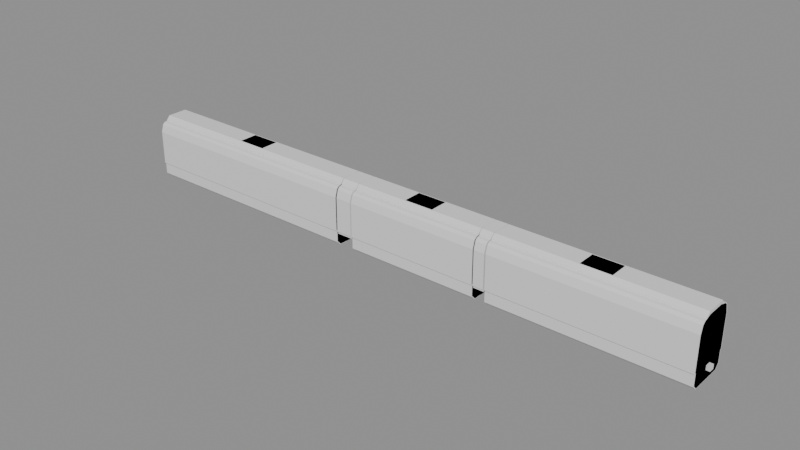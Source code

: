 # Source: blend.blend  (saved by Blender 5.2.45; exported with 4.5.12 LTS)
import bpy
from mathutils import Matrix  # noqa: F401  (used for matrix-valued properties, if any)

bpy.ops.wm.read_factory_settings(use_empty=True)
scene = bpy.context.scene
scene.name = 'Scene'

# ---- materials (node trees are filled in below, after node groups)
mat_001 = bpy.data.materials.new('建築限界_色.001')
mat_001.diffuse_color = (0.12, 0.68, 0.42, 1.0)
mat_1___body = bpy.data.materials.new('1号車_body_色')
mat_1___body.diffuse_color = (0.1, 0.42, 0.8, 1.0)
mat_2___body = bpy.data.materials.new('2号車_body_色')
mat_2___body.diffuse_color = (0.1, 0.42, 0.8, 1.0)
mat_3___body = bpy.data.materials.new('3号車_body_色')
mat_3___body.diffuse_color = (0.1, 0.42, 0.8, 1.0)
mat_1___gauge = bpy.data.materials.new('1号車_gauge_色')
mat_1___gauge.diffuse_color = (0.96, 0.51, 0.08, 1.0)
mat_2___gauge = bpy.data.materials.new('2号車_gauge_色')
mat_2___gauge.diffuse_color = (0.96, 0.51, 0.08, 1.0)
mat_3___gauge = bpy.data.materials.new('3号車_gauge_色')
mat_3___gauge.diffuse_color = (0.96, 0.51, 0.08, 1.0)
mat_1 = bpy.data.materials.new('連接部1_機器配置限界_色')
mat_1.diffuse_color = (0.7, 0.22, 0.82, 1.0)
mat_2 = bpy.data.materials.new('連接部2_機器配置限界_色')
mat_2.diffuse_color = (0.7, 0.22, 0.82, 1.0)
mat_1_1 = bpy.data.materials.new('外端1_参考連結器_色')
mat_1_1.diffuse_color = (0.35, 0.4, 0.45, 1.0)
mat_2_1 = bpy.data.materials.new('外端2_参考連結器_色')
mat_2_1.diffuse_color = (0.35, 0.4, 0.45, 1.0)

# ---- material node trees
mat_001.use_nodes = True; mat_001.node_tree.nodes.clear()
_N = mat_001.node_tree.nodes; _L = mat_001.node_tree.links
n0 = _N.new('ShaderNodeBsdfPrincipled'); n0.name = 'Principled BSDF'; n0.location = (-200, 100)
n0.inputs[10].default_value = 0.005
n1 = _N.new('ShaderNodeOutputMaterial'); n1.name = 'Material Output'; n1.location = (200, 100)
_L.new(n0.outputs[0], n1.inputs[0])
n1.is_active_output = True
mat_1___body.use_nodes = True; mat_1___body.node_tree.nodes.clear()
_N = mat_1___body.node_tree.nodes; _L = mat_1___body.node_tree.links
n0 = _N.new('ShaderNodeBsdfPrincipled'); n0.name = 'Principled BSDF'; n0.location = (-200, 100)
n0.inputs[10].default_value = 0.005
n1 = _N.new('ShaderNodeOutputMaterial'); n1.name = 'Material Output'; n1.location = (200, 100)
_L.new(n0.outputs[0], n1.inputs[0])
n1.is_active_output = True
mat_2___body.use_nodes = True; mat_2___body.node_tree.nodes.clear()
_N = mat_2___body.node_tree.nodes; _L = mat_2___body.node_tree.links
n0 = _N.new('ShaderNodeBsdfPrincipled'); n0.name = 'Principled BSDF'; n0.location = (-200, 100)
n0.inputs[10].default_value = 0.005
n1 = _N.new('ShaderNodeOutputMaterial'); n1.name = 'Material Output'; n1.location = (200, 100)
_L.new(n0.outputs[0], n1.inputs[0])
n1.is_active_output = True
mat_3___body.use_nodes = True; mat_3___body.node_tree.nodes.clear()
_N = mat_3___body.node_tree.nodes; _L = mat_3___body.node_tree.links
n0 = _N.new('ShaderNodeBsdfPrincipled'); n0.name = 'Principled BSDF'; n0.location = (-200, 100)
n0.inputs[10].default_value = 0.005
n1 = _N.new('ShaderNodeOutputMaterial'); n1.name = 'Material Output'; n1.location = (200, 100)
_L.new(n0.outputs[0], n1.inputs[0])
n1.is_active_output = True
mat_1___gauge.use_nodes = True; mat_1___gauge.node_tree.nodes.clear()
_N = mat_1___gauge.node_tree.nodes; _L = mat_1___gauge.node_tree.links
n0 = _N.new('ShaderNodeBsdfPrincipled'); n0.name = 'Principled BSDF'; n0.location = (-200, 100)
n0.inputs[10].default_value = 0.005
n1 = _N.new('ShaderNodeOutputMaterial'); n1.name = 'Material Output'; n1.location = (200, 100)
_L.new(n0.outputs[0], n1.inputs[0])
n1.is_active_output = True
mat_2___gauge.use_nodes = True; mat_2___gauge.node_tree.nodes.clear()
_N = mat_2___gauge.node_tree.nodes; _L = mat_2___gauge.node_tree.links
n0 = _N.new('ShaderNodeBsdfPrincipled'); n0.name = 'Principled BSDF'; n0.location = (-200, 100)
n0.inputs[10].default_value = 0.005
n1 = _N.new('ShaderNodeOutputMaterial'); n1.name = 'Material Output'; n1.location = (200, 100)
_L.new(n0.outputs[0], n1.inputs[0])
n1.is_active_output = True
mat_3___gauge.use_nodes = True; mat_3___gauge.node_tree.nodes.clear()
_N = mat_3___gauge.node_tree.nodes; _L = mat_3___gauge.node_tree.links
n0 = _N.new('ShaderNodeBsdfPrincipled'); n0.name = 'Principled BSDF'; n0.location = (-200, 100)
n0.inputs[10].default_value = 0.005
n1 = _N.new('ShaderNodeOutputMaterial'); n1.name = 'Material Output'; n1.location = (200, 100)
_L.new(n0.outputs[0], n1.inputs[0])
n1.is_active_output = True
mat_1.use_nodes = True; mat_1.node_tree.nodes.clear()
_N = mat_1.node_tree.nodes; _L = mat_1.node_tree.links
n0 = _N.new('ShaderNodeBsdfPrincipled'); n0.name = 'Principled BSDF'; n0.location = (-200, 100)
n0.inputs[10].default_value = 0.005
n1 = _N.new('ShaderNodeOutputMaterial'); n1.name = 'Material Output'; n1.location = (200, 100)
_L.new(n0.outputs[0], n1.inputs[0])
n1.is_active_output = True
mat_2.use_nodes = True; mat_2.node_tree.nodes.clear()
_N = mat_2.node_tree.nodes; _L = mat_2.node_tree.links
n0 = _N.new('ShaderNodeBsdfPrincipled'); n0.name = 'Principled BSDF'; n0.location = (-200, 100)
n0.inputs[10].default_value = 0.005
n1 = _N.new('ShaderNodeOutputMaterial'); n1.name = 'Material Output'; n1.location = (200, 100)
_L.new(n0.outputs[0], n1.inputs[0])
n1.is_active_output = True
mat_1_1.use_nodes = True; mat_1_1.node_tree.nodes.clear()
_N = mat_1_1.node_tree.nodes; _L = mat_1_1.node_tree.links
n0 = _N.new('ShaderNodeBsdfPrincipled'); n0.name = 'Principled BSDF'; n0.location = (-200, 100)
n0.inputs[10].default_value = 0.005
n1 = _N.new('ShaderNodeOutputMaterial'); n1.name = 'Material Output'; n1.location = (200, 100)
_L.new(n0.outputs[0], n1.inputs[0])
n1.is_active_output = True
mat_2_1.use_nodes = True; mat_2_1.node_tree.nodes.clear()
_N = mat_2_1.node_tree.nodes; _L = mat_2_1.node_tree.links
n0 = _N.new('ShaderNodeBsdfPrincipled'); n0.name = 'Principled BSDF'; n0.location = (-200, 100)
n0.inputs[10].default_value = 0.005
n1 = _N.new('ShaderNodeOutputMaterial'); n1.name = 'Material Output'; n1.location = (200, 100)
_L.new(n0.outputs[0], n1.inputs[0])
n1.is_active_output = True

# ---- meshes
me_001 = bpy.data.meshes.new('建築限界.001')
me_001.from_pydata([(-10.25, 1.225, 0.025), (-10.25, 1.575, 0.375), (-10.25, 1.575, 0.92), (-10.25, 1.9, 0.92), (-10.25, 1.9, 3.156), (-10.25, 1.824, 3.5), (-10.25, 1.696, 3.75), (-10.25, 1.61, 3.823), (-10.25, 1.61, 3.91), (-10.25, 1.61, 4.515), (-10.25, 1.35, 5.091), (-10.25, 0.95, 5.429), (-10.25, 0.5, 5.629), (-10.25, 0.001, 5.699), (-10.25, -0.001, 5.699), (-10.25, -0.5, 5.629), (-10.25, -0.95, 5.429), (-10.25, -1.35, 5.091), (-10.25, -1.61, 4.515), (-10.25, -1.61, 3.91), (-10.25, -1.61, 3.823), (-10.25, -1.696, 3.75), (-10.25, -1.824, 3.5), (-10.25, -1.9, 3.156), (-10.25, -1.9, 0.92), (-10.25, -1.575, 0.92), (-10.25, -1.575, 0.375), (-10.25, -1.225, 0.025), (10.25, 1.225, 0.025), (10.25, 1.575, 0.375), (10.25, 1.575, 0.92), (10.25, 1.9, 0.92), (10.25, 1.9, 3.156), (10.25, 1.824, 3.5), (10.25, 1.696, 3.75), (10.25, 1.61, 3.823), (10.25, 1.61, 3.91), (10.25, 1.61, 4.515), (10.25, 1.35, 5.091), (10.25, 0.95, 5.429), (10.25, 0.5, 5.629), (10.25, 0.001, 5.699), (10.25, -0.001, 5.699), (10.25, -0.5, 5.629), (10.25, -0.95, 5.429), (10.25, -1.35, 5.091), (10.25, -1.61, 4.515), (10.25, -1.61, 3.91), (10.25, -1.61, 3.823), (10.25, -1.696, 3.75), (10.25, -1.824, 3.5), (10.25, -1.9, 3.156), (10.25, -1.9, 0.92), (10.25, -1.575, 0.92), (10.25, -1.575, 0.375), (10.25, -1.225, 0.025)], [], [(27, 26, 25, 24, 23, 22, 21, 20, 19, 18, 17, 16, 15, 14, 13, 12, 11, 10, 9, 8, 7, 6, 5, 4, 3, 2, 1, 0), (28, 29, 30, 31, 32, 33, 34, 35, 36, 37, 38, 39, 40, 41, 42, 43, 44, 45, 46, 47, 48, 49, 50, 51, 52, 53, 54, 55), (0, 1, 29, 28), (1, 2, 30, 29), (2, 3, 31, 30), (3, 4, 32, 31), (4, 5, 33, 32), (5, 6, 34, 33), (6, 7, 35, 34), (7, 8, 36, 35), (8, 9, 37, 36), (9, 10, 38, 37), (10, 11, 39, 38), (11, 12, 40, 39), (12, 13, 41, 40), (13, 14, 42, 41), (14, 15, 43, 42), (15, 16, 44, 43), (16, 17, 45, 44), (17, 18, 46, 45), (18, 19, 47, 46), (19, 20, 48, 47), (20, 21, 49, 48), (21, 22, 50, 49), (22, 23, 51, 50), (23, 24, 52, 51), (24, 25, 53, 52), (25, 26, 54, 53), (26, 27, 55, 54), (27, 0, 28, 55)])
me_001.materials.append(mat_001)
me_001.update()
me_1___body = bpy.data.meshes.new('1号車_body')
me_1___body.from_pydata([(-8.25, 1.1, 0.1), (-8.25, 1.38, 0.4), (-8.25, 1.38, 1.2), (-8.25, 1.45, 1.2), (-8.25, 1.45, 3.45), (-8.25, 1.3, 4.0), (-8.25, 1.1, 4.15), (-8.25, 0.9, 4.2), (-8.25, 0.6, 4.3), (-8.25, -0.6, 4.3), (-8.25, -0.9, 4.2), (-8.25, -1.1, 4.15), (-8.25, -1.3, 4.0), (-8.25, -1.45, 3.45), (-8.25, -1.45, 1.2), (-8.25, -1.38, 1.2), (-8.25, -1.38, 0.4), (-8.25, -1.1, 0.1), (8.25, 1.1, 0.1), (8.25, 1.38, 0.4), (8.25, 1.38, 1.2), (8.25, 1.45, 1.2), (8.25, 1.45, 3.45), (8.25, 1.3, 4.0), (8.25, 1.1, 4.15), (8.25, 0.9, 4.2), (8.25, 0.6, 4.3), (8.25, -0.6, 4.3), (8.25, -0.9, 4.2), (8.25, -1.1, 4.15), (8.25, -1.3, 4.0), (8.25, -1.45, 3.45), (8.25, -1.45, 1.2), (8.25, -1.38, 1.2), (8.25, -1.38, 0.4), (8.25, -1.1, 0.1), (-1.0, 0.65, 4.29), (-1.0, 0.65, 4.515), (-1.0, -0.65, 4.515), (-1.0, -0.65, 4.29), (1.0, 0.65, 4.29), (1.0, 0.65, 4.515), (1.0, -0.65, 4.515), (1.0, -0.65, 4.29)], [], [(17, 16, 15, 14, 13, 12, 11, 10, 9, 8, 7, 6, 5, 4, 3, 2, 1, 0), (18, 19, 20, 21, 22, 23, 24, 25, 26, 27, 28, 29, 30, 31, 32, 33, 34, 35), (0, 1, 19, 18), (1, 2, 20, 19), (2, 3, 21, 20), (3, 4, 22, 21), (4, 5, 23, 22), (5, 6, 24, 23), (6, 7, 25, 24), (7, 8, 26, 25), (8, 9, 27, 26), (9, 10, 28, 27), (10, 11, 29, 28), (11, 12, 30, 29), (12, 13, 31, 30), (13, 14, 32, 31), (14, 15, 33, 32), (15, 16, 34, 33), (16, 17, 35, 34), (17, 0, 18, 35), (39, 38, 37, 36), (40, 41, 42, 43), (36, 37, 41, 40), (37, 38, 42, 41), (38, 39, 43, 42), (39, 36, 40, 43)])
me_1___body.materials.append(mat_1___body)
me_1___body.update()
me_2___body = bpy.data.meshes.new('2号車_body')
me_2___body.from_pydata([(-4.6, 1.1, 0.1), (-4.6, 1.38, 0.4), (-4.6, 1.38, 1.2), (-4.6, 1.45, 1.2), (-4.6, 1.45, 3.45), (-4.6, 1.3, 4.0), (-4.6, 1.1, 4.15), (-4.6, 0.9, 4.2), (-4.6, 0.6, 4.3), (-4.6, -0.6, 4.3), (-4.6, -0.9, 4.2), (-4.6, -1.1, 4.15), (-4.6, -1.3, 4.0), (-4.6, -1.45, 3.45), (-4.6, -1.45, 1.2), (-4.6, -1.38, 1.2), (-4.6, -1.38, 0.4), (-4.6, -1.1, 0.1), (4.6, 1.1, 0.1), (4.6, 1.38, 0.4), (4.6, 1.38, 1.2), (4.6, 1.45, 1.2), (4.6, 1.45, 3.45), (4.6, 1.3, 4.0), (4.6, 1.1, 4.15), (4.6, 0.9, 4.2), (4.6, 0.6, 4.3), (4.6, -0.6, 4.3), (4.6, -0.9, 4.2), (4.6, -1.1, 4.15), (4.6, -1.3, 4.0), (4.6, -1.45, 3.45), (4.6, -1.45, 1.2), (4.6, -1.38, 1.2), (4.6, -1.38, 0.4), (4.6, -1.1, 0.1), (-1.0, 0.65, 4.29), (-1.0, 0.65, 4.515), (-1.0, -0.65, 4.515), (-1.0, -0.65, 4.29), (1.0, 0.65, 4.29), (1.0, 0.65, 4.515), (1.0, -0.65, 4.515), (1.0, -0.65, 4.29)], [], [(17, 16, 15, 14, 13, 12, 11, 10, 9, 8, 7, 6, 5, 4, 3, 2, 1, 0), (18, 19, 20, 21, 22, 23, 24, 25, 26, 27, 28, 29, 30, 31, 32, 33, 34, 35), (0, 1, 19, 18), (1, 2, 20, 19), (2, 3, 21, 20), (3, 4, 22, 21), (4, 5, 23, 22), (5, 6, 24, 23), (6, 7, 25, 24), (7, 8, 26, 25), (8, 9, 27, 26), (9, 10, 28, 27), (10, 11, 29, 28), (11, 12, 30, 29), (12, 13, 31, 30), (13, 14, 32, 31), (14, 15, 33, 32), (15, 16, 34, 33), (16, 17, 35, 34), (17, 0, 18, 35), (39, 38, 37, 36), (40, 41, 42, 43), (36, 37, 41, 40), (37, 38, 42, 41), (38, 39, 43, 42), (39, 36, 40, 43)])
me_2___body.materials.append(mat_2___body)
me_2___body.update()
me_3___body = bpy.data.meshes.new('3号車_body')
me_3___body.from_pydata([(-6.5, 1.1, 0.1), (-6.5, 1.38, 0.4), (-6.5, 1.38, 1.2), (-6.5, 1.45, 1.2), (-6.5, 1.45, 3.45), (-6.5, 1.3, 4.0), (-6.5, 1.1, 4.15), (-6.5, 0.9, 4.2), (-6.5, 0.6, 4.3), (-6.5, -0.6, 4.3), (-6.5, -0.9, 4.2), (-6.5, -1.1, 4.15), (-6.5, -1.3, 4.0), (-6.5, -1.45, 3.45), (-6.5, -1.45, 1.2), (-6.5, -1.38, 1.2), (-6.5, -1.38, 0.4), (-6.5, -1.1, 0.1), (6.5, 1.1, 0.1), (6.5, 1.38, 0.4), (6.5, 1.38, 1.2), (6.5, 1.45, 1.2), (6.5, 1.45, 3.45), (6.5, 1.3, 4.0), (6.5, 1.1, 4.15), (6.5, 0.9, 4.2), (6.5, 0.6, 4.3), (6.5, -0.6, 4.3), (6.5, -0.9, 4.2), (6.5, -1.1, 4.15), (6.5, -1.3, 4.0), (6.5, -1.45, 3.45), (6.5, -1.45, 1.2), (6.5, -1.38, 1.2), (6.5, -1.38, 0.4), (6.5, -1.1, 0.1), (-1.0, 0.65, 4.29), (-1.0, 0.65, 4.515), (-1.0, -0.65, 4.515), (-1.0, -0.65, 4.29), (1.0, 0.65, 4.29), (1.0, 0.65, 4.515), (1.0, -0.65, 4.515), (1.0, -0.65, 4.29)], [], [(17, 16, 15, 14, 13, 12, 11, 10, 9, 8, 7, 6, 5, 4, 3, 2, 1, 0), (18, 19, 20, 21, 22, 23, 24, 25, 26, 27, 28, 29, 30, 31, 32, 33, 34, 35), (0, 1, 19, 18), (1, 2, 20, 19), (2, 3, 21, 20), (3, 4, 22, 21), (4, 5, 23, 22), (5, 6, 24, 23), (6, 7, 25, 24), (7, 8, 26, 25), (8, 9, 27, 26), (9, 10, 28, 27), (10, 11, 29, 28), (11, 12, 30, 29), (12, 13, 31, 30), (13, 14, 32, 31), (14, 15, 33, 32), (15, 16, 34, 33), (16, 17, 35, 34), (17, 0, 18, 35), (39, 38, 37, 36), (40, 41, 42, 43), (36, 37, 41, 40), (37, 38, 42, 41), (38, 39, 43, 42), (39, 36, 40, 43)])
me_3___body.materials.append(mat_3___body)
me_3___body.update()
me_1___gauge = bpy.data.meshes.new('1号車_gauge')
me_1___gauge.from_pydata([(-8.25, 1.145, 0.075), (-8.25, 1.425, 0.355), (-8.25, 1.425, 1.16), (-8.25, 1.5, 1.16), (-8.25, 1.5, 3.5), (-8.25, 1.35, 4.0), (-8.25, 1.2, 4.15), (-8.25, 0.95, 4.2), (-8.25, 0.95, 4.265), (-8.25, 0.7, 4.515), (-8.25, -0.7, 4.515), (-8.25, -0.95, 4.265), (-8.25, -0.95, 4.2), (-8.25, -1.2, 4.15), (-8.25, -1.35, 4.0), (-8.25, -1.5, 3.5), (-8.25, -1.5, 1.16), (-8.25, -1.425, 1.16), (-8.25, -1.425, 0.355), (-8.25, -1.145, 0.075), (8.25, 1.145, 0.075), (8.25, 1.425, 0.355), (8.25, 1.425, 1.16), (8.25, 1.5, 1.16), (8.25, 1.5, 3.5), (8.25, 1.35, 4.0), (8.25, 1.2, 4.15), (8.25, 0.95, 4.2), (8.25, 0.95, 4.265), (8.25, 0.7, 4.515), (8.25, -0.7, 4.515), (8.25, -0.95, 4.265), (8.25, -0.95, 4.2), (8.25, -1.2, 4.15), (8.25, -1.35, 4.0), (8.25, -1.5, 3.5), (8.25, -1.5, 1.16), (8.25, -1.425, 1.16), (8.25, -1.425, 0.355), (8.25, -1.145, 0.075)], [], [(19, 18, 17, 16, 15, 14, 13, 12, 11, 10, 9, 8, 7, 6, 5, 4, 3, 2, 1, 0), (20, 21, 22, 23, 24, 25, 26, 27, 28, 29, 30, 31, 32, 33, 34, 35, 36, 37, 38, 39), (0, 1, 21, 20), (1, 2, 22, 21), (2, 3, 23, 22), (3, 4, 24, 23), (4, 5, 25, 24), (5, 6, 26, 25), (6, 7, 27, 26), (7, 8, 28, 27), (8, 9, 29, 28), (9, 10, 30, 29), (10, 11, 31, 30), (11, 12, 32, 31), (12, 13, 33, 32), (13, 14, 34, 33), (14, 15, 35, 34), (15, 16, 36, 35), (16, 17, 37, 36), (17, 18, 38, 37), (18, 19, 39, 38), (19, 0, 20, 39)])
me_1___gauge.materials.append(mat_1___gauge)
me_1___gauge.update()
me_2___gauge = bpy.data.meshes.new('2号車_gauge')
me_2___gauge.from_pydata([(-4.6, 1.145, 0.075), (-4.6, 1.425, 0.355), (-4.6, 1.425, 1.16), (-4.6, 1.5, 1.16), (-4.6, 1.5, 3.5), (-4.6, 1.35, 4.0), (-4.6, 1.2, 4.15), (-4.6, 0.95, 4.2), (-4.6, 0.95, 4.265), (-4.6, 0.7, 4.515), (-4.6, -0.7, 4.515), (-4.6, -0.95, 4.265), (-4.6, -0.95, 4.2), (-4.6, -1.2, 4.15), (-4.6, -1.35, 4.0), (-4.6, -1.5, 3.5), (-4.6, -1.5, 1.16), (-4.6, -1.425, 1.16), (-4.6, -1.425, 0.355), (-4.6, -1.145, 0.075), (4.6, 1.145, 0.075), (4.6, 1.425, 0.355), (4.6, 1.425, 1.16), (4.6, 1.5, 1.16), (4.6, 1.5, 3.5), (4.6, 1.35, 4.0), (4.6, 1.2, 4.15), (4.6, 0.95, 4.2), (4.6, 0.95, 4.265), (4.6, 0.7, 4.515), (4.6, -0.7, 4.515), (4.6, -0.95, 4.265), (4.6, -0.95, 4.2), (4.6, -1.2, 4.15), (4.6, -1.35, 4.0), (4.6, -1.5, 3.5), (4.6, -1.5, 1.16), (4.6, -1.425, 1.16), (4.6, -1.425, 0.355), (4.6, -1.145, 0.075)], [], [(19, 18, 17, 16, 15, 14, 13, 12, 11, 10, 9, 8, 7, 6, 5, 4, 3, 2, 1, 0), (20, 21, 22, 23, 24, 25, 26, 27, 28, 29, 30, 31, 32, 33, 34, 35, 36, 37, 38, 39), (0, 1, 21, 20), (1, 2, 22, 21), (2, 3, 23, 22), (3, 4, 24, 23), (4, 5, 25, 24), (5, 6, 26, 25), (6, 7, 27, 26), (7, 8, 28, 27), (8, 9, 29, 28), (9, 10, 30, 29), (10, 11, 31, 30), (11, 12, 32, 31), (12, 13, 33, 32), (13, 14, 34, 33), (14, 15, 35, 34), (15, 16, 36, 35), (16, 17, 37, 36), (17, 18, 38, 37), (18, 19, 39, 38), (19, 0, 20, 39)])
me_2___gauge.materials.append(mat_2___gauge)
me_2___gauge.update()
me_3___gauge = bpy.data.meshes.new('3号車_gauge')
me_3___gauge.from_pydata([(-6.5, 1.145, 0.075), (-6.5, 1.425, 0.355), (-6.5, 1.425, 1.16), (-6.5, 1.5, 1.16), (-6.5, 1.5, 3.5), (-6.5, 1.35, 4.0), (-6.5, 1.2, 4.15), (-6.5, 0.95, 4.2), (-6.5, 0.95, 4.265), (-6.5, 0.7, 4.515), (-6.5, -0.7, 4.515), (-6.5, -0.95, 4.265), (-6.5, -0.95, 4.2), (-6.5, -1.2, 4.15), (-6.5, -1.35, 4.0), (-6.5, -1.5, 3.5), (-6.5, -1.5, 1.16), (-6.5, -1.425, 1.16), (-6.5, -1.425, 0.355), (-6.5, -1.145, 0.075), (6.5, 1.145, 0.075), (6.5, 1.425, 0.355), (6.5, 1.425, 1.16), (6.5, 1.5, 1.16), (6.5, 1.5, 3.5), (6.5, 1.35, 4.0), (6.5, 1.2, 4.15), (6.5, 0.95, 4.2), (6.5, 0.95, 4.265), (6.5, 0.7, 4.515), (6.5, -0.7, 4.515), (6.5, -0.95, 4.265), (6.5, -0.95, 4.2), (6.5, -1.2, 4.15), (6.5, -1.35, 4.0), (6.5, -1.5, 3.5), (6.5, -1.5, 1.16), (6.5, -1.425, 1.16), (6.5, -1.425, 0.355), (6.5, -1.145, 0.075)], [], [(19, 18, 17, 16, 15, 14, 13, 12, 11, 10, 9, 8, 7, 6, 5, 4, 3, 2, 1, 0), (20, 21, 22, 23, 24, 25, 26, 27, 28, 29, 30, 31, 32, 33, 34, 35, 36, 37, 38, 39), (0, 1, 21, 20), (1, 2, 22, 21), (2, 3, 23, 22), (3, 4, 24, 23), (4, 5, 25, 24), (5, 6, 26, 25), (6, 7, 27, 26), (7, 8, 28, 27), (8, 9, 29, 28), (9, 10, 30, 29), (10, 11, 31, 30), (11, 12, 32, 31), (12, 13, 33, 32), (13, 14, 34, 33), (14, 15, 35, 34), (15, 16, 36, 35), (16, 17, 37, 36), (17, 18, 38, 37), (18, 19, 39, 38), (19, 0, 20, 39)])
me_3___gauge.materials.append(mat_3___gauge)
me_3___gauge.update()
me_1 = bpy.data.meshes.new('連接部1_機器配置限界')
me_1.from_pydata([(0.835, 0.0, 1.0), (0.835, 0.0, 4.515), (0.7979, -0.7, 4.515), (0.7847, -0.95, 4.265), (0.7847, -0.95, 4.2), (0.7714, -1.2, 4.15), (0.7635, -1.35, 4.0), (0.7555, -1.5, 3.5), (0.7555, -1.5, 1.16), (-0.3453, 1.425, 1.0), (-0.3453, 1.425, 1.16), (-0.3401, 1.5, 1.16), (-0.3401, 1.5, 3.5), (-0.3506, 1.35, 4.0), (-0.3611, 1.2, 4.15), (-0.3786, 0.95, 4.2), (-0.3786, 0.95, 4.265), (-0.396, 0.7, 4.515), (0.7595, 1.425, 1.0), (0.7595, 1.425, 1.16), (0.7555, 1.5, 1.16), (0.7555, 1.5, 3.5), (0.7635, 1.35, 4.0), (0.7714, 1.2, 4.15), (0.7847, 0.95, 4.2), (0.7847, 0.95, 4.265), (0.7979, 0.7, 4.515), (-0.445, 0.0, 1.0), (-0.445, 0.0, 4.515), (-0.396, -0.7, 4.515), (-0.3786, -0.95, 4.265), (-0.3786, -0.95, 4.2), (-0.3611, -1.2, 4.15), (-0.3506, -1.35, 4.0), (-0.3401, -1.5, 3.5), (-0.3401, -1.5, 1.16), (-0.3453, -1.425, 1.16), (-0.3453, -1.425, 1.0), (0.7595, -1.425, 1.16), (0.7595, -1.425, 1.0)], [], [(9, 10, 19, 18), (37, 36, 35, 34, 33, 32, 31, 30, 29, 28, 27), (28, 29, 2, 1, 26, 17), (16, 17, 26, 25), (15, 16, 25, 24), (14, 15, 24, 23), (13, 14, 23, 22), (12, 13, 22, 21), (11, 12, 21, 20), (10, 11, 20, 19), (9, 27, 28, 17, 16, 15, 14, 13, 12, 11, 10), (35, 36, 38, 8), (34, 35, 8, 7), (33, 34, 7, 6), (32, 33, 6, 5), (31, 32, 5, 4), (30, 31, 4, 3), (29, 30, 3, 2), (7, 8, 38, 39, 0, 1, 2, 3, 4, 5, 6), (37, 27, 9, 18, 0, 39), (36, 37, 39, 38), (19, 20, 21, 22, 23, 24, 25, 26, 1, 0, 18)])
me_1.materials.append(mat_1)
me_1.update()
me_2 = bpy.data.meshes.new('連接部2_機器配置限界')
me_2.from_pydata([(0.35, 0.0, 1.0), (0.35, 0.0, 4.515), (0.3137, -0.7, 4.515), (0.3007, -0.95, 4.265), (0.3007, -0.95, 4.2), (0.2878, -1.2, 4.15), (0.28, -1.35, 4.0), (0.2722, -1.5, 3.5), (0.2722, -1.5, 1.16), (-0.4545, 1.425, 1.0), (-0.4545, 1.425, 1.16), (-0.4505, 1.5, 1.16), (-0.4505, 1.5, 3.5), (-0.4585, 1.35, 4.0), (-0.4664, 1.2, 4.15), (-0.4797, 0.95, 4.2), (-0.4797, 0.95, 4.265), (-0.4929, 0.7, 4.515), (0.2761, 1.425, 1.0), (0.2761, 1.425, 1.16), (0.2722, 1.5, 1.16), (0.2722, 1.5, 3.5), (0.28, 1.35, 4.0), (0.2878, 1.2, 4.15), (0.3007, 0.95, 4.2), (0.3007, 0.95, 4.265), (0.3137, 0.7, 4.515), (-0.53, 0.0, 1.0), (-0.53, 0.0, 4.515), (-0.4929, -0.7, 4.515), (-0.4797, -0.95, 4.265), (-0.4797, -0.95, 4.2), (-0.4664, -1.2, 4.15), (-0.4585, -1.35, 4.0), (-0.4505, -1.5, 3.5), (-0.4505, -1.5, 1.16), (-0.4545, -1.425, 1.16), (-0.4545, -1.425, 1.0), (0.2761, -1.425, 1.16), (0.2761, -1.425, 1.0)], [], [(9, 10, 19, 18), (37, 36, 35, 34, 33, 32, 31, 30, 29, 28, 27), (28, 29, 2, 1, 26, 17), (16, 17, 26, 25), (15, 16, 25, 24), (14, 15, 24, 23), (13, 14, 23, 22), (12, 13, 22, 21), (11, 12, 21, 20), (10, 11, 20, 19), (9, 27, 28, 17, 16, 15, 14, 13, 12, 11, 10), (35, 36, 38, 8), (34, 35, 8, 7), (33, 34, 7, 6), (32, 33, 6, 5), (31, 32, 5, 4), (30, 31, 4, 3), (29, 30, 3, 2), (7, 8, 38, 39, 0, 1, 2, 3, 4, 5, 6), (37, 27, 9, 18, 0, 39), (36, 37, 39, 38), (19, 20, 21, 22, 23, 24, 25, 26, 1, 0, 18)])
me_2.materials.append(mat_2)
me_2.update()
me_1_1 = bpy.data.meshes.new('外端1_参考連結器')
me_1_1.from_pydata([(0.0, 0.18, 0.75), (0.0, 0.18, 1.05), (0.0, -0.18, 1.05), (0.0, -0.18, 0.75), (0.25, 0.18, 0.75), (0.25, 0.18, 1.05), (0.25, -0.18, 1.05), (0.25, -0.18, 0.75)], [], [(3, 2, 1, 0), (4, 5, 6, 7), (0, 1, 5, 4), (1, 2, 6, 5), (2, 3, 7, 6), (3, 0, 4, 7)])
me_1_1.materials.append(mat_1_1)
me_1_1.update()
me_2_1 = bpy.data.meshes.new('外端2_参考連結器')
me_2_1.from_pydata([(0.0, 0.18, 0.75), (0.0, 0.18, 1.05), (0.0, -0.18, 1.05), (0.0, -0.18, 0.75), (0.25, 0.18, 0.75), (0.25, 0.18, 1.05), (0.25, -0.18, 1.05), (0.25, -0.18, 0.75)], [], [(3, 2, 1, 0), (4, 5, 6, 7), (0, 1, 5, 4), (1, 2, 6, 5), (2, 3, 7, 6), (3, 0, 4, 7)])
me_2_1.materials.append(mat_2_1)
me_2_1.update()

# ---- objects
ob_x = bpy.data.objects.new('建築限界', me_001)
ob_1___body = bpy.data.objects.new('1号車_body', me_1___body)
ob_2___body = bpy.data.objects.new('2号車_body', me_2___body)
ob_3___body = bpy.data.objects.new('3号車_body', me_3___body)
ob_1___gauge = bpy.data.objects.new('1号車_gauge', me_1___gauge)
ob_2___gauge = bpy.data.objects.new('2号車_gauge', me_2___gauge)
ob_3___gauge = bpy.data.objects.new('3号車_gauge', me_3___gauge)
ob_1 = bpy.data.objects.new('連接部1_機器配置限界', me_1)
ob_2 = bpy.data.objects.new('連接部2_機器配置限界', me_2)
ob_1_1 = bpy.data.objects.new('外端1_参考連結器', me_1_1)
ob_2_1 = bpy.data.objects.new('外端2_参考連結器', me_2_1)

# ---- transforms, parenting, visibility, modifiers, constraints
ob_x.location = (0.0, 0.0, 0.0)
ob_x.color = (0.12, 0.68, 0.42, 1.0)
ob_x.hide_render = True
ob_x.display_type = 'WIRE'
ob_x.show_in_front = True
ob_1___body.location = (-12.2, 0.0, 0.0)
ob_1___body.color = (0.1, 0.42, 0.8, 1.0)
ob_2___body.location = (1.95, 0.0, 0.0)
ob_2___body.color = (0.1, 0.42, 0.8, 1.0)
ob_3___body.location = (13.95, 0.0, 0.0)
ob_3___body.color = (0.1, 0.42, 0.8, 1.0)
ob_1___gauge.location = (-12.2, 0.0, 0.0)
ob_1___gauge.color = (0.96, 0.51, 0.08, 1.0)
ob_1___gauge.display_type = 'WIRE'
ob_1___gauge.show_in_front = True
ob_2___gauge.location = (1.95, 0.0, 0.0)
ob_2___gauge.color = (0.96, 0.51, 0.08, 1.0)
ob_2___gauge.display_type = 'WIRE'
ob_2___gauge.show_in_front = True
ob_3___gauge.location = (13.95, 0.0, 0.0)
ob_3___gauge.color = (0.96, 0.51, 0.08, 1.0)
ob_3___gauge.display_type = 'WIRE'
ob_3___gauge.show_in_front = True
ob_1.location = (-3.495, 0.0, 0.0)
ob_1.color = (0.7, 0.22, 0.82, 1.0)
ob_2.location = (7.09, 0.0, 0.0)
ob_2.color = (0.7, 0.22, 0.82, 1.0)
ob_1_1.location = (-20.45, 0.0, 0.0)
ob_1_1.rotation_euler = (0.0, -0.0, 3.142)
ob_1_1.color = (0.35, 0.4, 0.45, 1.0)
ob_2_1.location = (20.45, 0.0, 0.0)
ob_2_1.color = (0.35, 0.4, 0.45, 1.0)

# ---- collection membership
scene.collection.objects.link(ob_x)
scene.collection.objects.link(ob_1___body)
scene.collection.objects.link(ob_2___body)
scene.collection.objects.link(ob_3___body)
scene.collection.objects.link(ob_1___gauge)
scene.collection.objects.link(ob_2___gauge)
scene.collection.objects.link(ob_3___gauge)
scene.collection.objects.link(ob_1)
scene.collection.objects.link(ob_2)
scene.collection.objects.link(ob_1_1)
scene.collection.objects.link(ob_2_1)

# ---- scene / render settings (as saved in the file)
scene.frame_start = 1; scene.frame_end = 250; scene.frame_set(1)
scene.render.engine = 'BLENDER_EEVEE_NEXT'
scene.render.bake_bias = 0.0
scene.render.bake_samples = 0
scene.render.compositor_device = 'GPU'
scene.eevee.use_volume_custom_range = False
scene.eevee.fast_gi_thickness_near = 0.1
scene.eevee.fast_gi_thickness_far = 0.0
scene.eevee.ray_tracing_options.screen_trace_thickness = 0.1
bpy.context.view_layer.update()

# ---- added for rendering (the .blend has no active camera and no usable light): camera, sun + grey world if the file has none
cam_auto = bpy.data.cameras.new('AutoCamera')
cam_auto.lens = 50.0
cam_auto.sensor_width = 36.0
cam_auto.clip_end = 1000.0
ob_auto_camera = bpy.data.objects.new('AutoCamera', cam_auto)
scene.collection.objects.link(ob_auto_camera)
ob_auto_camera.location = (38.6238, -46.3486, 33.1941)
ob_auto_camera.rotation_euler = (1.09748, -7.21219e-08, 0.694738)
scene.camera = ob_auto_camera
light_auto_sun = bpy.data.lights.new('AutoSun', 'SUN')
light_auto_sun.energy = 3.0
light_auto_sun.angle = 0.0523599
ob_auto_sun = bpy.data.objects.new('AutoSun', light_auto_sun)
scene.collection.objects.link(ob_auto_sun)
ob_auto_sun.rotation_euler = (0.872665, 0.174533, 0.523599)
if scene.world is None:
    world_auto = bpy.data.worlds.new('AutoWorld')
    world_auto.color = (0.3, 0.3, 0.3)
    scene.world = world_auto
bpy.context.view_layer.update()
